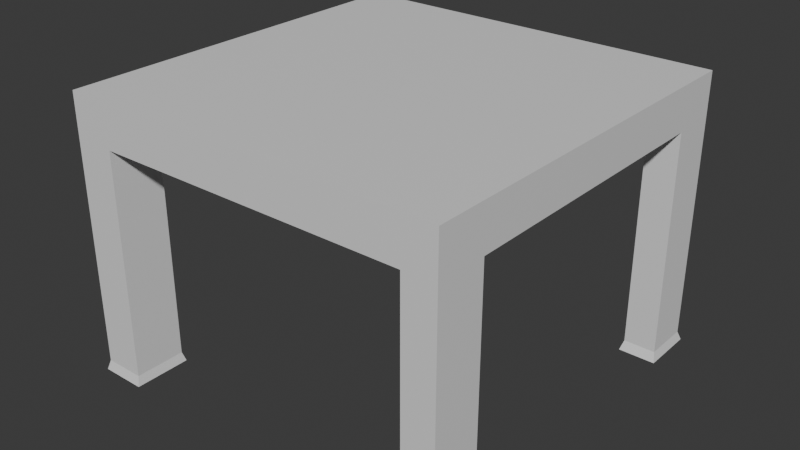 # Source: SideTable.blend  (saved by Blender 5.0.119; exported with 4.5.12 LTS)
import bpy
from mathutils import Matrix  # noqa: F401  (used for matrix-valued properties, if any)

bpy.ops.wm.read_factory_settings(use_empty=True)
scene = bpy.context.scene
scene.name = 'Scene'

# ---- collections
col_collection = bpy.data.collections.new('Collection'); scene.collection.children.link(col_collection)

# ---- materials (node trees are filled in below, after node groups)
mat_material = bpy.data.materials.new('Material')
mat_material.alpha_threshold = 0.0
mat_material.use_backface_culling_lightprobe_volume = False
mat_material.roughness = 0.5
mat_material.line_color = (0.0, 0.0, 0.0, 1.0)

# ---- material node trees
mat_material.use_nodes = True; mat_material.node_tree.nodes.clear()
_N = mat_material.node_tree.nodes; _L = mat_material.node_tree.links
n0 = _N.new('ShaderNodeOutputMaterial'); n0.name = 'Material Output'; n0.location = (200, 100)
n1 = _N.new('ShaderNodeBsdfPrincipled'); n1.name = 'Principled BSDF'; n1.location = (-200, 100)
_L.new(n1.outputs[0], n0.inputs[0])
n0.is_active_output = True

# ---- world
world_world = bpy.data.worlds.new('World'); scene.world = world_world
world_world.use_nodes = True; world_world.node_tree.nodes.clear()
_N = world_world.node_tree.nodes; _L = world_world.node_tree.links
n0 = _N.new('ShaderNodeOutputWorld'); n0.name = 'World Output'; n0.location = (200, 100)
n1 = _N.new('ShaderNodeBackground'); n1.name = 'Background'; n1.location = (-200, 100)
n1.inputs[0].default_value = (0.05088, 0.05088, 0.05088, 1.0)
_L.new(n1.outputs[0], n0.inputs[0])
n0.is_active_output = True
world_world.color = (0.05088, 0.05088, 0.05088)
world_world.sun_shadow_jitter_overblur = 0.0

# ---- meshes
me_cube = bpy.data.meshes.new('Cube')
me_cube.from_pydata([(0.633, 0.6307, 2.783), (0.633, 0.6307, 1.525), (0.633, -0.6266, 2.783), (0.633, -0.6266, 1.525), (-0.6243, 0.6307, 2.783), (-0.6243, 0.6307, 1.525), (-0.6243, -0.6266, 2.783), (-0.6243, -0.6266, 1.525), (0.5287, 0.6307, 1.525), (0.5287, -0.6266, 2.783), (0.5287, -0.6266, 1.525), (0.5287, 0.6307, 2.783), (-0.4909, 0.6307, 1.525), (-0.4909, -0.6266, 2.783), (-0.4909, -0.6266, 1.525), (-0.4909, 0.6307, 2.783), (-0.6243, 0.4774, 1.525), (0.633, 0.4774, 2.783), (-0.6243, 0.4774, 2.783), (0.633, 0.4774, 1.525), (0.5287, 0.4774, 1.525), (0.5287, 0.4774, 2.783), (-0.4909, 0.4774, 1.525), (-0.4909, 0.4774, 2.783), (-0.6243, -0.4597, 1.525), (0.633, -0.4597, 2.783), (0.5287, -0.4597, 1.525), (0.5287, -0.4597, 2.783), (-0.4909, -0.4597, 1.525), (-0.4909, -0.4597, 2.783), (-0.6243, -0.4597, 2.783), (0.633, -0.4597, 1.525), (-0.4909, -0.6266, 9.309), (-0.6243, -0.6266, 9.309), (0.633, -0.4597, 9.309), (0.633, -0.6266, 9.309), (-0.6243, 0.4774, 9.309), (-0.6243, 0.6307, 9.309), (0.5287, 0.6307, 9.309), (0.633, 0.6307, 9.309), (0.5287, -0.6266, 9.309), (0.5287, -0.4597, 9.309), (-0.4909, 0.6307, 9.309), (-0.4909, -0.4597, 9.309), (0.633, 0.4774, 9.309), (0.5287, 0.4774, 9.309), (-0.4909, 0.4774, 9.309), (-0.6243, -0.4597, 9.309), (-0.4834, -0.6361, 9.583), (-0.6319, -0.6361, 9.583), (0.6388, -0.4504, 9.583), (0.6388, -0.6359, 9.583), (-0.6362, 0.4637, 9.583), (-0.6362, 0.6443, 9.583), (0.5201, 0.6433, 9.583), (0.6415, 0.6433, 9.583), (0.5229, -0.6359, 9.583), (0.5229, -0.4504, 9.583), (-0.479, 0.6443, 9.583), (-0.4834, -0.4502, 9.583), (0.6415, 0.4648, 9.583), (0.5201, 0.4648, 9.583), (-0.479, 0.4637, 9.583), (-0.6319, -0.4502, 9.583)], [], [(11, 21, 45, 38), (14, 13, 6, 7), (16, 18, 4, 5), (26, 31, 3, 10), (31, 25, 2, 3), (8, 11, 0, 1), (12, 15, 11, 8), (28, 26, 10, 14), (3, 2, 9, 10), (25, 27, 41, 34), (24, 28, 14, 7), (5, 4, 15, 12), (10, 9, 13, 14), (27, 29, 13, 9), (11, 15, 23, 21), (5, 12, 22, 16), (0, 11, 38, 39), (12, 8, 20, 22), (1, 0, 17, 19), (8, 1, 19, 20), (24, 30, 18, 16), (4, 18, 36, 37), (7, 6, 30, 24), (21, 23, 29, 27), (16, 22, 28, 24), (17, 21, 27, 25), (22, 20, 26, 28), (19, 17, 25, 31), (20, 19, 31, 26), (23, 18, 30, 29), (37, 36, 52, 53), (38, 45, 61, 54), (35, 34, 50, 51), (44, 39, 55, 60), (27, 9, 40, 41), (13, 29, 43, 32), (23, 15, 42, 46), (30, 6, 33, 47), (9, 2, 35, 40), (6, 13, 32, 33), (18, 23, 46, 36), (17, 0, 39, 44), (2, 25, 34, 35), (29, 30, 47, 43), (15, 4, 37, 42), (21, 17, 44, 45), (59, 63, 49, 48), (50, 57, 56, 51), (55, 54, 61, 60), (58, 53, 52, 62), (46, 42, 58, 62), (39, 38, 54, 55), (45, 44, 60, 61), (40, 35, 51, 56), (36, 46, 62, 52), (41, 40, 56, 57), (47, 33, 49, 63), (42, 37, 53, 58), (34, 41, 57, 50), (32, 43, 59, 48), (33, 32, 48, 49), (43, 47, 63, 59)])
_uv = me_cube.uv_layers.new(name='UVMap')
_uv.uv.foreach_set('vector', [0.6457, 0.5, 0.6457, 0.5305, 0.6457, 0.5305, 0.6457, 0.5, 0.375, 0.9735, 0.625, 0.9735, 0.625, 1.0, 0.375, 1.0, 0.375, 0.2195, 0.625, 0.2195, 0.625, 0.25, 0.375, 0.25, 0.3543, 0.7168, 0.375, 0.7168, 0.375, 0.75, 0.3543, 0.75, 0.375, 0.7168, 0.625, 0.7168, 0.625, 0.75, 0.375, 0.75, 0.375, 0.4793, 0.625, 0.4793, 0.625, 0.5, 0.375, 0.5, 0.375, 0.2765, 0.625, 0.2765, 0.625, 0.4793, 0.375, 0.4793, 0.1515, 0.7168, 0.3543, 0.7168, 0.3543, 0.75, 0.1515, 0.75, 0.375, 0.75, 0.625, 0.75, 0.625, 0.7707, 0.375, 0.7707, 0.625, 0.7168, 0.6457, 0.7168, 0.6457, 0.7168, 0.625, 0.7168, 0.125, 0.7168, 0.1515, 0.7168, 0.1515, 0.75, 0.125, 0.75, 0.375, 0.25, 0.625, 0.25, 0.625, 0.2765, 0.375, 0.2765, 0.375, 0.7707, 0.625, 0.7707, 0.625, 0.9735, 0.375, 0.9735, 0.6457, 0.7168, 0.8485, 0.7168, 0.8485, 0.75, 0.6457, 0.75, 0.6457, 0.5, 0.8485, 0.5, 0.8485, 0.5305, 0.6457, 0.5305, 0.125, 0.5, 0.1515, 0.5, 0.1515, 0.5305, 0.125, 0.5305, 0.625, 0.5, 0.625, 0.4793, 0.625, 0.4793, 0.625, 0.5, 0.1515, 0.5, 0.3543, 0.5, 0.3543, 0.5305, 0.1515, 0.5305, 0.375, 0.5, 0.625, 0.5, 0.625, 0.5305, 0.375, 0.5305, 0.3543, 0.5, 0.375, 0.5, 0.375, 0.5305, 0.3543, 0.5305, 0.375, 0.03319, 0.625, 0.03319, 0.625, 0.2195, 0.375, 0.2195, 0.625, 0.25, 0.625, 0.2195, 0.625, 0.2195, 0.625, 0.25, 0.375, 0.0, 0.625, 0.0, 0.625, 0.03319, 0.375, 0.03319, 0.6457, 0.5305, 0.8485, 0.5305, 0.8485, 0.7168, 0.6457, 0.7168, 0.125, 0.5305, 0.1515, 0.5305, 0.1515, 0.7168, 0.125, 0.7168, 0.625, 0.5305, 0.6457, 0.5305, 0.6457, 0.7168, 0.625, 0.7168, 0.1515, 0.5305, 0.3543, 0.5305, 0.3543, 0.7168, 0.1515, 0.7168, 0.375, 0.5305, 0.625, 0.5305, 0.625, 0.7168, 0.375, 0.7168, 0.3543, 0.5305, 0.375, 0.5305, 0.375, 0.7168, 0.3543, 0.7168, 0.8485, 0.5305, 0.875, 0.5305, 0.875, 0.7168, 0.8485, 0.7168, 0.625, 0.25, 0.625, 0.2195, 0.625, 0.2195, 0.625, 0.25, 0.6457, 0.5, 0.6457, 0.5305, 0.6457, 0.5305, 0.6457, 0.5, 0.625, 0.75, 0.625, 0.7168, 0.625, 0.7168, 0.625, 0.75, 0.625, 0.5305, 0.625, 0.5, 0.625, 0.5, 0.625, 0.5305, 0.6457, 0.7168, 0.6457, 0.75, 0.6457, 0.75, 0.6457, 0.7168, 0.8485, 0.75, 0.8485, 0.7168, 0.8485, 0.7168, 0.8485, 0.75, 0.8485, 0.5305, 0.8485, 0.5, 0.8485, 0.5, 0.8485, 0.5305, 0.625, 0.03319, 0.625, 0.0, 0.625, 0.0, 0.625, 0.03319, 0.625, 0.7707, 0.625, 0.75, 0.625, 0.75, 0.625, 0.7707, 0.625, 1.0, 0.625, 0.9735, 0.625, 0.9735, 0.625, 1.0, 0.875, 0.5305, 0.8485, 0.5305, 0.8485, 0.5305, 0.875, 0.5305, 0.625, 0.5305, 0.625, 0.5, 0.625, 0.5, 0.625, 0.5305, 0.625, 0.75, 0.625, 0.7168, 0.625, 0.7168, 0.625, 0.75, 0.8485, 0.7168, 0.875, 0.7168, 0.875, 0.7168, 0.8485, 0.7168, 0.625, 0.2765, 0.625, 0.25, 0.625, 0.25, 0.625, 0.2765, 0.6457, 0.5305, 0.625, 0.5305, 0.625, 0.5305, 0.6457, 0.5305, 0.8485, 0.7168, 0.875, 0.7168, 0.875, 0.75, 0.8485, 0.75, 0.625, 0.7168, 0.6457, 0.7168, 0.6457, 0.75, 0.625, 0.75, 0.625, 0.5, 0.6457, 0.5, 0.6457, 0.5305, 0.625, 0.5305, 0.8485, 0.5, 0.875, 0.5, 0.875, 0.5305, 0.8485, 0.5305, 0.8485, 0.5305, 0.8485, 0.5, 0.8485, 0.5, 0.8485, 0.5305, 0.625, 0.5, 0.625, 0.4793, 0.625, 0.4793, 0.625, 0.5, 0.6457, 0.5305, 0.625, 0.5305, 0.625, 0.5305, 0.6457, 0.5305, 0.625, 0.7707, 0.625, 0.75, 0.625, 0.75, 0.625, 0.7707, 0.875, 0.5305, 0.8485, 0.5305, 0.8485, 0.5305, 0.875, 0.5305, 0.6457, 0.7168, 0.6457, 0.75, 0.6457, 0.75, 0.6457, 0.7168, 0.625, 0.03319, 0.625, 0.0, 0.625, 0.0, 0.625, 0.03319, 0.625, 0.2765, 0.625, 0.25, 0.625, 0.25, 0.625, 0.2765, 0.625, 0.7168, 0.6457, 0.7168, 0.6457, 0.7168, 0.625, 0.7168, 0.8485, 0.75, 0.8485, 0.7168, 0.8485, 0.7168, 0.8485, 0.75, 0.625, 1.0, 0.625, 0.9735, 0.625, 0.9735, 0.625, 1.0, 0.8485, 0.7168, 0.875, 0.7168, 0.875, 0.7168, 0.8485, 0.7168])
me_cube.materials.append(mat_material)
me_cube.use_mirror_vertex_groups = False
me_cube.update()

# ---- objects
ob_sidetable = bpy.data.objects.new('sidetable', me_cube)

# ---- transforms, parenting, visibility, modifiers, constraints
ob_sidetable.location = (0.0, 0.0, 0.0)
ob_sidetable.scale = (1.0, 1.0, -0.1124)
ob_sidetable.lock_rotations_4d = False
ob_sidetable.empty_display_type = 'ARROWS'
ob_sidetable.lineart.crease_threshold = 0.0

# ---- collection membership
col_collection.objects.link(ob_sidetable)

# ---- scene / render settings (as saved in the file)
scene.frame_start = 1; scene.frame_end = 250; scene.frame_set(1)
scene.render.engine = 'BLENDER_EEVEE_NEXT'
scene.render.bake_bias = 0.0
scene.render.bake_samples = 0
scene.cycles.sampling_pattern = 'TABULATED_SOBOL'
scene.eevee.use_volume_custom_range = False
bpy.context.view_layer.update()

# ---- added for rendering (the .blend has no active camera and no usable light): camera, sun
cam_auto = bpy.data.cameras.new('AutoCamera')
cam_auto.lens = 50.0
cam_auto.sensor_width = 36.0
cam_auto.clip_end = 1000.0
ob_auto_camera = bpy.data.objects.new('AutoCamera', cam_auto)
scene.collection.objects.link(ob_auto_camera)
ob_auto_camera.location = (1.87433, -2.24188, 0.873138)
ob_auto_camera.rotation_euler = (1.09748, -7.21219e-08, 0.694738)
scene.camera = ob_auto_camera
light_auto_sun = bpy.data.lights.new('AutoSun', 'SUN')
light_auto_sun.energy = 3.0
light_auto_sun.angle = 0.0523599
ob_auto_sun = bpy.data.objects.new('AutoSun', light_auto_sun)
scene.collection.objects.link(ob_auto_sun)
ob_auto_sun.rotation_euler = (0.872665, 0.174533, 0.523599)
bpy.context.view_layer.update()

